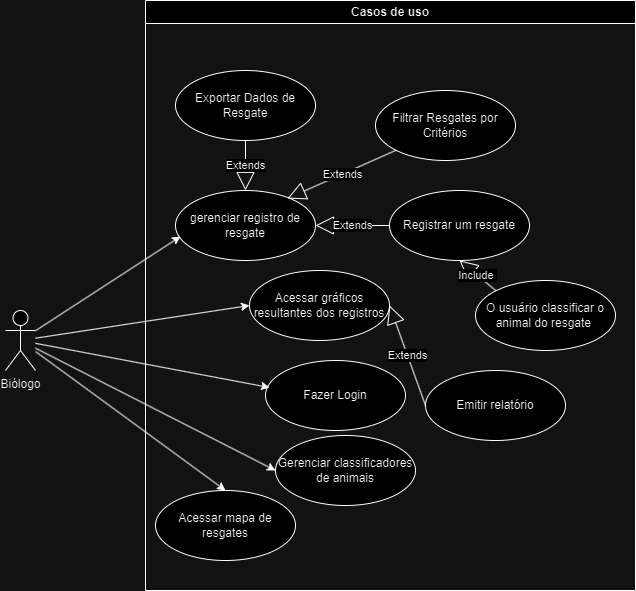

The diagram above was exported from draw.io. Its source (the exported page's mxGraphModel, read from the mxfile embedded in the PNG):
<mxGraphModel dx="880" dy="434" grid="1" gridSize="10" guides="1" tooltips="1" connect="1" arrows="1" fold="1" page="1" pageScale="1" pageWidth="827" pageHeight="1169" math="0" shadow="0">
  <root>
    <mxCell id="0" />
    <mxCell id="1" parent="0" />
    <mxCell id="stVFBDqy07aOUju3IB9K-1" value="Casos de uso" style="swimlane;whiteSpace=wrap;html=1;" parent="1" vertex="1">
      <mxGeometry x="240" y="80" width="490" height="590" as="geometry" />
    </mxCell>
    <mxCell id="stVFBDqy07aOUju3IB9K-12" value="Registrar um resgate" style="ellipse;whiteSpace=wrap;html=1;" parent="stVFBDqy07aOUju3IB9K-1" vertex="1">
      <mxGeometry x="244" y="190" width="140" height="70" as="geometry" />
    </mxCell>
    <mxCell id="stVFBDqy07aOUju3IB9K-5" value="Filtrar Resgates por Critérios" style="ellipse;whiteSpace=wrap;html=1;" parent="stVFBDqy07aOUju3IB9K-1" vertex="1">
      <mxGeometry x="230" y="90" width="140" height="70" as="geometry" />
    </mxCell>
    <mxCell id="stVFBDqy07aOUju3IB9K-13" value="gerenciar registro de resgate" style="ellipse;whiteSpace=wrap;html=1;" parent="stVFBDqy07aOUju3IB9K-1" vertex="1">
      <mxGeometry x="30" y="190" width="140" height="70" as="geometry" />
    </mxCell>
    <mxCell id="stVFBDqy07aOUju3IB9K-16" value="Acessar gráficos resultantes dos registros" style="ellipse;whiteSpace=wrap;html=1;" parent="stVFBDqy07aOUju3IB9K-1" vertex="1">
      <mxGeometry x="104" y="270" width="140" height="70" as="geometry" />
    </mxCell>
    <mxCell id="stVFBDqy07aOUju3IB9K-17" value="Exportar Dados de Resgate" style="ellipse;whiteSpace=wrap;html=1;" parent="stVFBDqy07aOUju3IB9K-1" vertex="1">
      <mxGeometry x="30" y="70" width="140" height="70" as="geometry" />
    </mxCell>
    <mxCell id="stVFBDqy07aOUju3IB9K-19" value="Fazer Login" style="ellipse;whiteSpace=wrap;html=1;" parent="stVFBDqy07aOUju3IB9K-1" vertex="1">
      <mxGeometry x="120" y="360" width="140" height="70" as="geometry" />
    </mxCell>
    <mxCell id="stVFBDqy07aOUju3IB9K-20" value="O usuário classificar o animal do resgate&amp;nbsp;" style="ellipse;whiteSpace=wrap;html=1;" parent="stVFBDqy07aOUju3IB9K-1" vertex="1">
      <mxGeometry x="330" y="280" width="140" height="70" as="geometry" />
    </mxCell>
    <mxCell id="stVFBDqy07aOUju3IB9K-31" value="Emitir relatório" style="ellipse;whiteSpace=wrap;html=1;" parent="stVFBDqy07aOUju3IB9K-1" vertex="1">
      <mxGeometry x="280" y="370" width="140" height="70" as="geometry" />
    </mxCell>
    <mxCell id="stVFBDqy07aOUju3IB9K-36" value="Acessar mapa de resgates" style="ellipse;whiteSpace=wrap;html=1;" parent="stVFBDqy07aOUju3IB9K-1" vertex="1">
      <mxGeometry x="10" y="490" width="140" height="70" as="geometry" />
    </mxCell>
    <mxCell id="J6smCya-vaOKpub1kC-e-1" value="Extends" style="endArrow=block;endSize=16;endFill=0;html=1;rounded=0;entryX=0.5;entryY=0;entryDx=0;entryDy=0;exitX=0.5;exitY=1;exitDx=0;exitDy=0;" parent="stVFBDqy07aOUju3IB9K-1" source="stVFBDqy07aOUju3IB9K-17" target="stVFBDqy07aOUju3IB9K-13" edge="1">
      <mxGeometry width="160" relative="1" as="geometry">
        <mxPoint x="410" y="220" as="sourcePoint" />
        <mxPoint x="570" y="220" as="targetPoint" />
      </mxGeometry>
    </mxCell>
    <mxCell id="J6smCya-vaOKpub1kC-e-2" value="Extends" style="endArrow=block;endSize=16;endFill=0;html=1;rounded=0;entryX=0.8;entryY=0.114;entryDx=0;entryDy=0;exitX=0;exitY=1;exitDx=0;exitDy=0;entryPerimeter=0;" parent="stVFBDqy07aOUju3IB9K-1" source="stVFBDqy07aOUju3IB9K-5" target="stVFBDqy07aOUju3IB9K-13" edge="1">
      <mxGeometry width="160" relative="1" as="geometry">
        <mxPoint x="100" as="sourcePoint" />
        <mxPoint x="100" y="60" as="targetPoint" />
      </mxGeometry>
    </mxCell>
    <mxCell id="J6smCya-vaOKpub1kC-e-3" value="Extends" style="endArrow=block;endSize=16;endFill=0;html=1;rounded=0;entryX=1;entryY=0.5;entryDx=0;entryDy=0;exitX=0;exitY=0.5;exitDx=0;exitDy=0;" parent="stVFBDqy07aOUju3IB9K-1" source="stVFBDqy07aOUju3IB9K-12" target="stVFBDqy07aOUju3IB9K-13" edge="1">
      <mxGeometry width="160" relative="1" as="geometry">
        <mxPoint x="110" y="10" as="sourcePoint" />
        <mxPoint x="110" y="70" as="targetPoint" />
      </mxGeometry>
    </mxCell>
    <mxCell id="J6smCya-vaOKpub1kC-e-6" value="Include&amp;nbsp;" style="endArrow=block;endSize=16;endFill=0;html=1;rounded=0;exitX=0;exitY=0;exitDx=0;exitDy=0;entryX=0.5;entryY=1;entryDx=0;entryDy=0;" parent="stVFBDqy07aOUju3IB9K-1" source="stVFBDqy07aOUju3IB9K-20" target="stVFBDqy07aOUju3IB9K-12" edge="1">
      <mxGeometry width="160" relative="1" as="geometry">
        <mxPoint x="470" y="215" as="sourcePoint" />
        <mxPoint x="157" y="115" as="targetPoint" />
      </mxGeometry>
    </mxCell>
    <mxCell id="J6smCya-vaOKpub1kC-e-7" value="Extends" style="endArrow=block;endSize=16;endFill=0;html=1;rounded=0;exitX=0;exitY=0.5;exitDx=0;exitDy=0;entryX=1;entryY=0.5;entryDx=0;entryDy=0;" parent="stVFBDqy07aOUju3IB9K-1" source="stVFBDqy07aOUju3IB9K-31" target="stVFBDqy07aOUju3IB9K-16" edge="1">
      <mxGeometry width="160" relative="1" as="geometry">
        <mxPoint x="270" y="155" as="sourcePoint" />
        <mxPoint x="157" y="115" as="targetPoint" />
      </mxGeometry>
    </mxCell>
    <mxCell id="J6smCya-vaOKpub1kC-e-8" value="Gerenciar classificadores de animais" style="ellipse;whiteSpace=wrap;html=1;" parent="stVFBDqy07aOUju3IB9K-1" vertex="1">
      <mxGeometry x="130" y="435" width="140" height="70" as="geometry" />
    </mxCell>
    <mxCell id="stVFBDqy07aOUju3IB9K-27" style="edgeStyle=none;rounded=0;orthogonalLoop=1;jettySize=auto;html=1;entryX=0;entryY=0.5;entryDx=0;entryDy=0;" parent="1" source="stVFBDqy07aOUju3IB9K-2" target="stVFBDqy07aOUju3IB9K-16" edge="1">
      <mxGeometry relative="1" as="geometry" />
    </mxCell>
    <mxCell id="stVFBDqy07aOUju3IB9K-37" style="edgeStyle=none;rounded=0;orthogonalLoop=1;jettySize=auto;html=1;entryX=0.5;entryY=0;entryDx=0;entryDy=0;" parent="1" source="stVFBDqy07aOUju3IB9K-2" target="stVFBDqy07aOUju3IB9K-36" edge="1">
      <mxGeometry relative="1" as="geometry" />
    </mxCell>
    <mxCell id="J6smCya-vaOKpub1kC-e-9" style="rounded=0;orthogonalLoop=1;jettySize=auto;html=1;entryX=0;entryY=0.5;entryDx=0;entryDy=0;" parent="1" source="stVFBDqy07aOUju3IB9K-2" target="J6smCya-vaOKpub1kC-e-8" edge="1">
      <mxGeometry relative="1" as="geometry" />
    </mxCell>
    <mxCell id="stVFBDqy07aOUju3IB9K-2" value="Biólogo" style="shape=umlActor;verticalLabelPosition=bottom;verticalAlign=top;html=1;outlineConnect=0;" parent="1" vertex="1">
      <mxGeometry x="100" y="390" width="30" height="60" as="geometry" />
    </mxCell>
    <mxCell id="stVFBDqy07aOUju3IB9K-25" style="edgeStyle=none;rounded=0;orthogonalLoop=1;jettySize=auto;html=1;entryX=0.036;entryY=0.657;entryDx=0;entryDy=0;entryPerimeter=0;" parent="1" source="stVFBDqy07aOUju3IB9K-2" target="stVFBDqy07aOUju3IB9K-13" edge="1">
      <mxGeometry relative="1" as="geometry" />
    </mxCell>
    <mxCell id="stVFBDqy07aOUju3IB9K-28" style="edgeStyle=none;rounded=0;orthogonalLoop=1;jettySize=auto;html=1;entryX=0.029;entryY=0.386;entryDx=0;entryDy=0;entryPerimeter=0;" parent="1" source="stVFBDqy07aOUju3IB9K-2" target="stVFBDqy07aOUju3IB9K-19" edge="1">
      <mxGeometry relative="1" as="geometry" />
    </mxCell>
  </root>
</mxGraphModel>